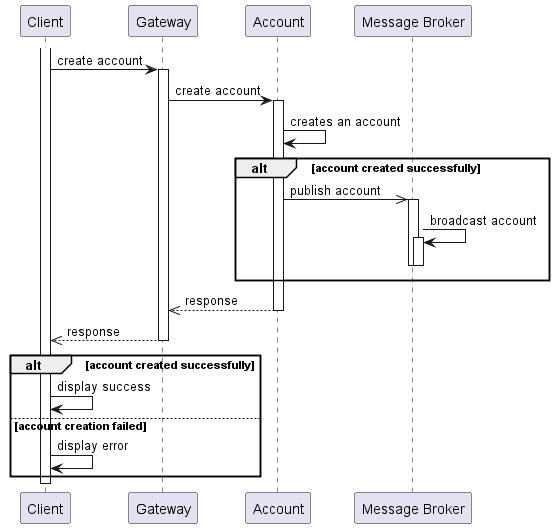

The diagram above was rendered by PlantUML. Its source (embedded in the PNG):
@startuml

skinparam classAttributeIconSize 0

participant "Client" as cln1
participant "Gateway" as gtw1
participant "Account" as acc1
participant "Message Broker" as msb1

activate cln1
cln1 -> gtw1 : create account
activate gtw1
gtw1 -> acc1 : create account
activate acc1
acc1 -> acc1 : creates an account

alt account created successfully
        acc1 ->> msb1 : publish account
        activate msb1
        msb1 -> msb1 : broadcast account
        activate msb1
        deactivate msb1
        deactivate msb1
end

acc1 -->> gtw1 : response
deactivate acc1
gtw1 -->> cln1 : response
deactivate gtw1

alt account created successfully
        cln1 -> cln1 : display success
else account creation failed
        cln1 -> cln1 : display error
end

deactivate cln1

@enduml